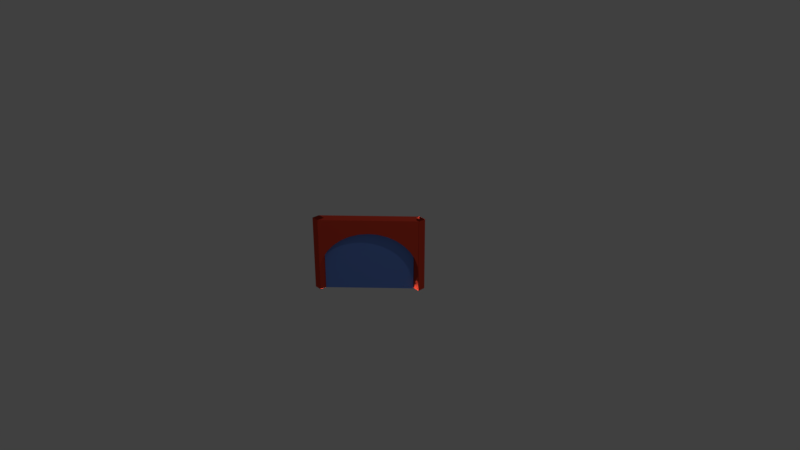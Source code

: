 # Source: angled_glass_arch.blend  (saved by Blender 2.78.0; exported with 4.5.12 LTS)
import bpy
from mathutils import Matrix  # noqa: F401  (used for matrix-valued properties, if any)

bpy.ops.wm.read_factory_settings(use_empty=True)
scene = bpy.context.scene
scene.name = 'Scene'

# ---- collections
col_collection_1 = bpy.data.collections.new('Collection 1'); scene.collection.children.link(col_collection_1)

# ---- materials (node trees are filled in below, after node groups)
mat_material = bpy.data.materials.new('Material')
mat_material.alpha_threshold = 0.0
mat_material.use_transparent_shadow = False
mat_material.preview_render_type = 'CUBE'
mat_material.diffuse_color = (0.8, 0.06998, 0.03708, 1.0)
mat_material.roughness = 0.5
mat_material.line_color = (0.0, 0.0, 0.0, 1.0)
mat_glass_002 = bpy.data.materials.new('Glass.002')
mat_glass_002.alpha_threshold = 0.0
mat_glass_002.use_transparent_shadow = False
mat_glass_002.preview_render_type = 'CUBE'
mat_glass_002.diffuse_color = (0.1592, 0.2933, 0.8, 1.0)
mat_glass_002.roughness = 0.5

# ---- material node trees

# ---- world
world_world = bpy.data.worlds.new('World'); scene.world = world_world
world_world.color = (0.05088, 0.05088, 0.05088)
world_world.use_sun_shadow = False
world_world.sun_shadow_jitter_overblur = 0.0
world_world.cycles.sampling_method = 'MANUAL'

# ---- cameras
cam_camera = bpy.data.cameras.new('Camera')
cam_camera.clip_end = 100.0
cam_camera.lens = 35.0
cam_camera.sensor_width = 32.0
cam_camera.sensor_height = 18.0
cam_camera.ortho_scale = 7.314
cam_camera.dof.focus_distance = 0.0
cam_camera.dof.aperture_fstop = 128.0

# ---- lights
light_point = bpy.data.lights.new('Point', 'POINT')
light_point.transmission_factor = 0.0
light_point.energy = 100.0
light_point.shadow_buffer_clip_start = 0.5
light_point.shadow_soft_size = 0.1
light_point.shadow_maximum_resolution = 0.006
light_point.use_absolute_resolution = True
light_lamp = bpy.data.lights.new('Lamp', 'POINT')
light_lamp.transmission_factor = 0.0
light_lamp.cutoff_distance = 30.0
light_lamp.energy = 100.0
light_lamp.shadow_buffer_clip_start = 1.001
light_lamp.shadow_soft_size = 0.1
light_lamp.shadow_maximum_resolution = 0.006
light_lamp.use_absolute_resolution = True

# ---- meshes
me_top = bpy.data.meshes.new('top')
me_top.from_pydata([(41.35, 5.461, -8.657), (35.13, 12.9, -8.657), (35.13, 43.19, -8.657), (41.35, 43.19, -8.657), (45.97, -3.026, -8.657), (45.97, 43.19, -8.657), (48.81, -12.24, -8.657), (48.81, 43.19, -8.657), (49.77, -21.81, -8.657), (49.77, 43.19, -8.657), (-49.27, -12.24, -8.657), (-50.23, -21.81, -8.657), (-50.23, 43.19, -8.657), (-49.27, 43.19, -8.657), (-46.42, -3.026, -8.657), (-46.42, 43.19, -8.657), (-41.8, 5.461, -8.657), (-41.8, 43.19, -8.657), (-35.58, 12.9, -8.657), (-35.58, 43.19, -8.657), (-28.01, 19.01, -8.657), (-28.01, 43.19, -8.657), (-19.36, 23.54, -8.657), (-19.36, 43.19, -8.657), (-9.983, 26.34, -8.657), (-9.983, 43.19, -8.657), (-0.2283, 27.28, -8.657), (-0.2283, 43.19, -8.657), (9.526, 26.34, -8.657), (9.526, 43.19, -8.657), (18.91, 23.54, -8.657), (18.91, 43.19, -8.657), (27.55, 19.01, -8.657), (27.55, 43.19, -8.657), (27.55, 43.19, 7.343), (35.13, 43.19, 7.343), (18.91, 43.19, 7.343), (9.526, 43.19, 7.343), (-0.2283, 43.19, 7.343), (-9.983, 43.19, 7.343), (-19.36, 43.19, 7.343), (-28.01, 43.19, 7.343), (-35.58, 43.19, 7.343), (-41.8, 43.19, 7.343), (-46.42, 43.19, 7.343), (-49.27, 43.19, 7.343), (-50.23, 43.19, 7.343), (-50.23, -21.81, 7.343), (49.77, 43.19, 7.343), (49.77, -21.81, 7.343), (48.81, 43.19, 7.343), (45.97, 43.19, 7.343), (41.35, 43.19, 7.343), (35.13, 12.9, 7.343), (41.35, 5.461, 7.343), (45.97, -3.026, 7.343), (48.81, -12.24, 7.343), (-49.27, -12.24, 7.343), (-46.42, -3.026, 7.343), (-41.8, 5.461, 7.343), (-35.58, 12.9, 7.343), (-28.01, 19.01, 7.343), (-19.36, 23.54, 7.343), (-9.983, 26.34, 7.343), (-0.2283, 27.28, 7.343), (9.526, 26.34, 7.343), (18.91, 23.54, 7.343), (27.55, 19.01, 7.343)], [], [(0, 1, 2, 3), (4, 0, 3, 5), (6, 4, 5, 7), (8, 6, 7, 9), (10, 11, 12, 13), (14, 10, 13, 15), (16, 14, 15, 17), (18, 16, 17, 19), (20, 18, 19, 21), (22, 20, 21, 23), (24, 22, 23, 25), (26, 24, 25, 27), (28, 26, 27, 29), (30, 28, 29, 31), (32, 30, 31, 33), (1, 32, 33, 2), (2, 33, 34, 35), (33, 31, 36, 34), (31, 29, 37, 36), (29, 27, 38, 37), (27, 25, 39, 38), (25, 23, 40, 39), (23, 21, 41, 40), (21, 19, 42, 41), (19, 17, 43, 42), (17, 15, 44, 43), (15, 13, 45, 44), (13, 12, 46, 45), (12, 11, 47, 46), (8, 9, 48, 49), (9, 7, 50, 48), (7, 5, 51, 50), (5, 3, 52, 51), (3, 2, 35, 52), (35, 53, 54, 52), (52, 54, 55, 51), (51, 55, 56, 50), (50, 56, 49, 48), (46, 47, 57, 45), (45, 57, 58, 44), (44, 58, 59, 43), (43, 59, 60, 42), (42, 60, 61, 41), (41, 61, 62, 40), (40, 62, 63, 39), (39, 63, 64, 38), (38, 64, 65, 37), (37, 65, 66, 36), (36, 66, 67, 34), (34, 67, 53, 35)])
_uv = me_top.uv_layers.new(name='UVMap')
_uv.uv.foreach_set('vector', [0.0, 0.0, 1.0, 0.0, 1.0, 1.0, 0.0, 1.0, 0.0, 0.0, 1.0, 0.0, 1.0, 1.0, 0.0, 1.0, 0.0, 0.0, 1.0, 0.0, 1.0, 1.0, 0.0, 1.0, 0.0, 0.0, 1.0, 0.0, 1.0, 1.0, 0.0, 1.0, 0.0, 0.0, 1.0, 0.0, 1.0, 1.0, 0.0, 1.0, 0.0, 0.0, 1.0, 0.0, 1.0, 1.0, 0.0, 1.0, 0.0, 0.0, 1.0, 0.0, 1.0, 1.0, 0.0, 1.0, 0.0, 0.0, 1.0, 0.0, 1.0, 1.0, 0.0, 1.0, 0.0, 0.0, 1.0, 0.0, 1.0, 1.0, 0.0, 1.0, 0.0, 0.0, 1.0, 0.0, 1.0, 1.0, 0.0, 1.0, 0.0, 0.0, 1.0, 0.0, 1.0, 1.0, 0.0, 1.0, 0.0, 0.0, 1.0, 0.0, 1.0, 1.0, 0.0, 1.0, 0.0, 0.0, 1.0, 0.0, 1.0, 1.0, 0.0, 1.0, 0.0, 0.0, 1.0, 0.0, 1.0, 1.0, 0.0, 1.0, 0.0, 0.0, 1.0, 0.0, 1.0, 1.0, 0.0, 1.0, 0.0, 0.0, 1.0, 0.0, 1.0, 1.0, 0.0, 1.0, 0.0, 0.0, 1.0, 0.0, 1.0, 1.0, 0.0, 1.0, 0.0, 0.0, 1.0, 0.0, 1.0, 1.0, 0.0, 1.0, 0.0, 0.0, 1.0, 0.0, 1.0, 1.0, 0.0, 1.0, 0.0, 0.0, 1.0, 0.0, 1.0, 1.0, 0.0, 1.0, 0.0, 0.0, 1.0, 0.0, 1.0, 1.0, 0.0, 1.0, 0.0, 0.0, 1.0, 0.0, 1.0, 1.0, 0.0, 1.0, 0.0, 0.0, 1.0, 0.0, 1.0, 1.0, 0.0, 1.0, 0.0, 0.0, 1.0, 0.0, 1.0, 1.0, 0.0, 1.0, 0.0, 0.0, 1.0, 0.0, 1.0, 1.0, 0.0, 1.0, 0.0, 0.0, 1.0, 0.0, 1.0, 1.0, 0.0, 1.0, 0.0, 0.0, 1.0, 0.0, 1.0, 1.0, 0.0, 1.0, 0.0, 0.0, 1.0, 0.0, 1.0, 1.0, 0.0, 1.0, 0.0, 0.0, 1.0, 0.0, 1.0, 1.0, 0.0, 1.0, 0.0, 0.0, 1.0, 0.0, 1.0, 1.0, 0.0, 1.0, 0.0, 0.0, 1.0, 0.0, 1.0, 1.0, 0.0, 1.0, 0.0, 0.0, 1.0, 0.0, 1.0, 1.0, 0.0, 1.0, 0.0, 0.0, 1.0, 0.0, 1.0, 1.0, 0.0, 1.0, 0.0, 0.0, 1.0, 0.0, 1.0, 1.0, 0.0, 1.0, 0.0, 0.0, 1.0, 0.0, 1.0, 1.0, 0.0, 1.0, 0.0, 0.0, 1.0, 0.0, 1.0, 1.0, 0.0, 1.0, 0.0, 0.0, 1.0, 0.0, 1.0, 1.0, 0.0, 1.0, 0.0, 0.0, 1.0, 0.0, 1.0, 1.0, 0.0, 1.0, 0.0, 0.0, 1.0, 0.0, 1.0, 1.0, 0.0, 1.0, 0.0, 0.0, 1.0, 0.0, 1.0, 1.0, 0.0, 1.0, 0.0, 0.0, 1.0, 0.0, 1.0, 1.0, 0.0, 1.0, 0.0, 0.0, 1.0, 0.0, 1.0, 1.0, 0.0, 1.0, 0.0, 0.0, 1.0, 0.0, 1.0, 1.0, 0.0, 1.0, 0.0, 0.0, 1.0, 0.0, 1.0, 1.0, 0.0, 1.0, 0.0, 0.0, 1.0, 0.0, 1.0, 1.0, 0.0, 1.0, 0.0, 0.0, 1.0, 0.0, 1.0, 1.0, 0.0, 1.0, 0.0, 0.0, 1.0, 0.0, 1.0, 1.0, 0.0, 1.0, 0.0, 0.0, 1.0, 0.0, 1.0, 1.0, 0.0, 1.0, 0.0, 0.0, 1.0, 0.0, 1.0, 1.0, 0.0, 1.0, 0.0, 0.0, 1.0, 0.0, 1.0, 1.0, 0.0, 1.0])
me_top.materials.append(mat_material)
me_top.use_remesh_preserve_volume = False
me_top.use_remesh_preserve_attributes = False
me_top.use_mirror_vertex_groups = False
me_top.update()
me_arch = bpy.data.meshes.new('arch')
me_arch.from_pydata([(27.55, 19.01, -8.657), (35.13, 12.9, -8.657), (35.13, 12.9, 7.343), (27.55, 19.01, 7.343), (18.91, 23.54, -8.657), (18.91, 23.54, 7.343), (9.526, 26.34, -8.657), (9.526, 26.34, 7.343), (-0.2283, 27.28, -8.657), (-0.2283, 27.28, 7.343), (-9.983, 26.34, -8.657), (-9.983, 26.34, 7.343), (-19.36, 23.54, -8.657), (-19.36, 23.54, 7.343), (-28.01, 19.01, -8.657), (-28.01, 19.01, 7.343), (-35.58, 12.9, -8.657), (-35.58, 12.9, 7.343), (-41.8, 5.461, -8.657), (-41.8, 5.461, 7.343), (-46.42, -3.026, -8.657), (-46.42, -3.026, 7.343), (-49.27, -12.24, -8.657), (-49.27, -12.24, 7.343), (-50.23, -21.81, -8.657), (-50.23, -21.81, 7.343), (48.81, -12.24, -8.657), (49.77, -21.81, -8.657), (49.77, -21.81, 7.343), (48.81, -12.24, 7.343), (45.97, -3.026, -8.657), (45.97, -3.026, 7.343), (41.35, 5.461, -8.657), (41.35, 5.461, 7.343)], [], [(0, 1, 2, 3), (4, 0, 3, 5), (6, 4, 5, 7), (8, 6, 7, 9), (10, 8, 9, 11), (12, 10, 11, 13), (14, 12, 13, 15), (16, 14, 15, 17), (18, 16, 17, 19), (20, 18, 19, 21), (22, 20, 21, 23), (24, 22, 23, 25), (26, 27, 28, 29), (30, 26, 29, 31), (32, 30, 31, 33), (1, 32, 33, 2)])
me_arch.polygons.foreach_set('use_smooth', [True] * 16)
_k = set([(0, 1), (0, 4), (1, 32), (2, 3), (2, 33), (3, 5), (4, 6), (5, 7), (6, 8), (7, 9), (8, 10), (9, 11), (10, 12), (11, 13), (12, 14), (13, 15), (14, 16), (15, 17), (16, 18), (17, 19), (18, 20), (19, 21), (20, 22), (21, 23), (22, 24), (23, 25), (24, 25), (26, 27), (26, 30), (27, 28), (28, 29), (29, 31), (30, 32), (31, 33)])
me_arch.attributes.new('sharp_edge', 'BOOLEAN', 'EDGE').data.foreach_set('value', [ (min(e.vertices), max(e.vertices)) in _k for e in me_arch.edges])
me_arch.materials.append(mat_material)
me_arch.use_remesh_preserve_volume = False
me_arch.use_remesh_preserve_attributes = False
me_arch.use_mirror_vertex_groups = False
me_arch.update()
me_cube_002 = bpy.data.meshes.new('Cube.002')
me_cube_002.from_pydata([(-1.0, -1.0, -1.0), (-1.0, -1.0, 1.0), (-1.0, 1.0, -1.0), (-1.0, 1.0, 1.0), (1.0, -1.0, -1.0), (1.0, -1.0, 1.0), (1.0, 1.0, -1.0), (1.0, 1.0, 1.0)], [], [(0, 1, 3, 2), (2, 6, 7, 3), (6, 7, 5, 4), (4, 5, 1, 0), (2, 6, 4, 0), (7, 3, 1, 5)])
me_cube_002.polygons.foreach_set('use_smooth', [True] * 6)
_uv = me_cube_002.uv_layers.new(name='UVMap')
_uv.uv.foreach_set('vector', [0.0, 0.0, 0.0, 0.0, 0.0, 0.0, 0.0, 0.0, -0.0002917, -0.005183, 1.0, -0.001836, 0.9976, 1.002, 0.001723, 0.995, 0.0, 0.0, 0.0, 0.0, 0.0, 0.0, 0.0, 0.0, 8.672e-05, 0.9968, 7.403e-05, -0.003028, 1.003, -0.006147, 0.9999, 0.9999, 0.0, 0.0, 0.0, 0.0, 0.0, 0.0, 0.0, 0.0, 0.0, 0.0, 0.0, 0.0, 0.0, 0.0, 0.0, 0.0])
me_cube_002.materials.append(mat_glass_002)
me_cube_002.use_remesh_preserve_volume = False
me_cube_002.use_remesh_preserve_attributes = False
me_cube_002.use_mirror_vertex_groups = False
me_cube_002.update()
me_cube_001 = bpy.data.meshes.new('Cube.001')
me_cube_001.from_pydata([(1.0, 1.0, -1.0), (1.0, -1.0, -1.0), (-1.0, -1.0, -1.0), (-1.0, 1.0, -1.0), (1.0, 1.0, 1.0), (1.0, -1.0, 1.0), (-1.0, -1.0, 1.0), (-1.0, 1.0, 1.0)], [], [(0, 3, 2, 1), (4, 5, 6, 7), (0, 4, 5, 1), (1, 5, 6, 2), (2, 3, 7, 6), (4, 7, 3, 0)])
me_cube_001.polygons.foreach_set('use_smooth', [True] * 6)
_uv = me_cube_001.uv_layers.new(name='UVMap')
_uv.uv.foreach_set('vector', [0.1869, 0.996, 0.1888, 0.8092, 9.998e-05, 0.8131, 0.0001, 0.9999, 0.9999, 0.9999, 0.8131, 0.9999, 0.8131, 0.8092, 0.996, 0.8053, 0.9999, 9.998e-05, 0.9999, 0.9999, 0.8626, 0.9999, 0.8564, 0.0001001, 1.001, 0.00258, 0.9965, 0.9958, 0.8153, 0.9957, 0.8168, -0.002396, 9.998e-05, 9.998e-05, 0.1967, 9.998e-05, 0.1928, 1.002, 0.0001, 0.9999, 0.8729, 0.9972, 1.007, 1.002, 0.9942, -0.004116, 0.8729, -0.002303])
me_cube_001.materials.append(mat_material)
me_cube_001.use_remesh_preserve_volume = False
me_cube_001.use_remesh_preserve_attributes = False
me_cube_001.use_mirror_vertex_groups = False
me_cube_001.update()

# ---- objects
ob_point = bpy.data.objects.new('Point', light_point)
ob_top = bpy.data.objects.new('top', me_top)
ob_arch = bpy.data.objects.new('arch', me_arch)
ob_cube_003 = bpy.data.objects.new('Cube.003', me_cube_002)
ob_cube_002 = bpy.data.objects.new('Cube.002', me_cube_001)
ob_cube_001 = bpy.data.objects.new('Cube.001', me_cube_001)
ob_lamp = bpy.data.objects.new('Lamp', light_lamp)
ob_camera = bpy.data.objects.new('Camera', cam_camera)

# ---- transforms, parenting, visibility, modifiers, constraints
ob_point.location = (-0.03576, 0.3153, -0.4754)
ob_point.lineart.crease_threshold = 0.0
ob_top.location = (0.002944, 0.0, 0.0014)
ob_top.rotation_euler = (1.571, -0.0, 0.7853)
ob_top.scale = (0.01277, 0.01167, 0.00882)
ob_top.show_instancer_for_render = False
ob_top.lineart.crease_threshold = 0.0
_m = ob_top.modifiers.new('Solidify', 'SOLIDIFY')
_m.nonmanifold_thickness_mode = 'FIXED'
_m.nonmanifold_merge_threshold = 0.0003
ob_arch.location = (0.002944, 0.0, 6.585e-05)
ob_arch.rotation_euler = (1.571, -0.0, 0.7853)
ob_arch.scale = (0.01277, 0.01167, 0.00882)
ob_arch.lineart.crease_threshold = 0.0
ob_cube_003.location = (-0.002082, 0.002091, 0.001236)
ob_cube_003.rotation_euler = (0.0, -0.0, 0.788)
ob_cube_003.scale = (0.571, 0.01172, 0.5024)
ob_cube_003.lineart.crease_threshold = 0.0
ob_cube_002.location = (-0.4527, -0.4477, 0.00268)
ob_cube_002.rotation_euler = (-0.0002766, -0.0003586, 1.545)
ob_cube_002.scale = (0.052, 0.052, 0.5028)
ob_cube_002.lock_rotations_4d = False
ob_cube_002.empty_display_type = 'ARROWS'
ob_cube_002.lineart.crease_threshold = 0.0
ob_cube_001.location = (0.4503, 0.4542, 0.00268)
ob_cube_001.rotation_euler = (-0.0009179, -0.001103, 1.542)
ob_cube_001.scale = (0.052, 0.052, 0.5028)
ob_cube_001.lock_rotations_4d = False
ob_cube_001.empty_display_type = 'ARROWS'
ob_cube_001.lineart.crease_threshold = 0.0
ob_lamp.location = (4.076, 1.005, 5.904)
ob_lamp.rotation_euler = (0.6503, 0.05522, 1.866)
ob_lamp.lock_rotations_4d = False
ob_lamp.empty_display_type = 'ARROWS'
ob_lamp.color = (0.0, 0.0, 0.0, 0.0)
ob_lamp.lineart.crease_threshold = 0.0
ob_camera.location = (7.481, -6.508, 5.344)
ob_camera.rotation_euler = (1.109, 0.0, 0.8149)
ob_camera.lock_rotations_4d = False
ob_camera.empty_display_type = 'ARROWS'
ob_camera.color = (0.0, 0.0, 0.0, 0.0)
ob_camera.display_type = 'WIRE'
ob_camera.lineart.crease_threshold = 0.0

# ---- collection membership
col_collection_1.objects.link(ob_point)
col_collection_1.objects.link(ob_top)
col_collection_1.objects.link(ob_arch)
col_collection_1.objects.link(ob_cube_003)
col_collection_1.objects.link(ob_cube_002)
col_collection_1.objects.link(ob_cube_001)
col_collection_1.objects.link(ob_lamp)
col_collection_1.objects.link(ob_camera)

# ---- scene / render settings (as saved in the file)
scene.camera = ob_camera
scene.frame_start = 1; scene.frame_end = 250; scene.frame_set(3)
scene.render.engine = 'BLENDER_EEVEE_NEXT'
scene.render.resolution_percentage = 50
scene.render.dither_intensity = 0.0
scene.cycles.use_denoising = False
scene.cycles.samples = 128
scene.cycles.sampling_pattern = 'TABULATED_SOBOL'
scene.cycles.light_sampling_threshold = 0.0
scene.cycles.use_adaptive_sampling = False
scene.cycles.use_light_tree = False
scene.cycles.blur_glossy = 0.0
scene.cycles.sample_clamp_indirect = 0.0
scene.view_settings.view_transform = 'Standard'
bpy.context.view_layer.update()
